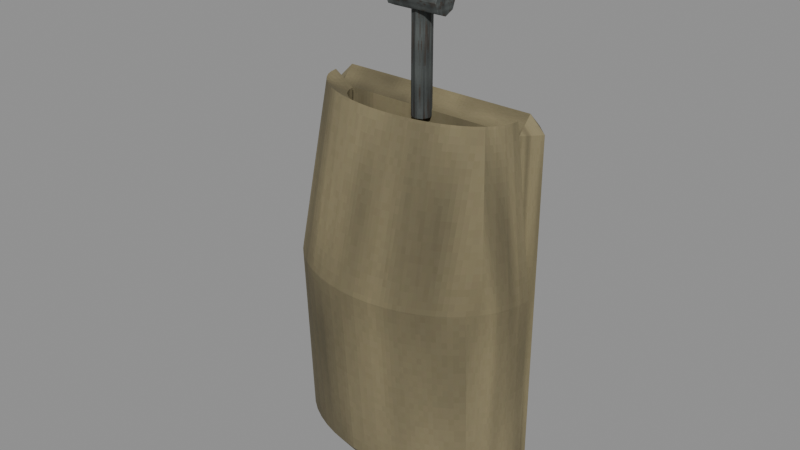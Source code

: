 # Source: level_school_urinal_worn.blend  (saved by Blender 5.0.118; exported with 4.5.12 LTS)
import bpy
from mathutils import Matrix  # noqa: F401  (used for matrix-valued properties, if any)

bpy.ops.wm.read_factory_settings(use_empty=True)
scene = bpy.context.scene
scene.name = 'Scene'

# ---- images (referenced by path relative to the original .blend; pixels are not part of the script)
import os
ASSET_DIR = os.environ.get("B2B_ASSET_DIR", "")  # directory of the original .blend (textures are referenced by path, not embedded)
HERE = os.path.dirname(os.path.abspath(__file__))  # packed textures are extracted next to this script under _unpacked/

def load_image(name, relpath, width, height, colorspace="sRGB"):
    """Load a texture the original file referenced (path relative to the .blend, or extracted next to this script)."""
    p = next((c for c in (os.path.join(HERE, relpath), os.path.join(ASSET_DIR, relpath)) if relpath and os.path.exists(c)), "")
    if p:
        img = bpy.data.images.load(p, check_existing=True)
        img.name = name
    else:  # same state as the original file: an image datablock whose file is absent (Cycles renders it pink)
        img = bpy.data.images.new(name, width, height)
        img.source = "FILE"
        img.filepath = "//" + (relpath or name)
    img.colorspace_settings.name = colorspace
    return img
img_ivory_worn_diffuse = load_image('ivory worn diffuse', '_unpacked/ivory_worn_diffuse.ce73e08e.png', 64, 64, 'sRGB')
img_steel_worn_diffuse = load_image('steel worn diffuse', '_unpacked/steel_worn_diffuse.ec25227d.png', 64, 64, 'sRGB')

# ---- materials (node trees are filled in below, after node groups)
mat_rebuild_original_ivory_worn = bpy.data.materials.new('Rebuild Original ivory worn')
mat_rebuild_original_steel_worn = bpy.data.materials.new('Rebuild Original steel worn')

# ---- material node trees
mat_rebuild_original_ivory_worn.use_nodes = True; mat_rebuild_original_ivory_worn.node_tree.nodes.clear()
_N = mat_rebuild_original_ivory_worn.node_tree.nodes; _L = mat_rebuild_original_ivory_worn.node_tree.links
n0 = _N.new('ShaderNodeBsdfPrincipled'); n0.name = 'Principled BSDF'; n0.location = (-200, 100)
n0.inputs[2].default_value = 0.98
n1 = _N.new('ShaderNodeOutputMaterial'); n1.name = 'Material Output'; n1.location = (200, 100)
n2 = _N.new('ShaderNodeTexImage'); n2.name = 'Image Texture'; n2.location = (0, 0)
n2.image = img_ivory_worn_diffuse
n2.interpolation = 'Closest'
_L.new(n0.outputs[0], n1.inputs[0])
_L.new(n2.outputs[0], n0.inputs[0])
n1.is_active_output = True
mat_rebuild_original_steel_worn.use_nodes = True; mat_rebuild_original_steel_worn.node_tree.nodes.clear()
_N = mat_rebuild_original_steel_worn.node_tree.nodes; _L = mat_rebuild_original_steel_worn.node_tree.links
n0 = _N.new('ShaderNodeBsdfPrincipled'); n0.name = 'Principled BSDF'; n0.location = (-200, 100)
n0.inputs[2].default_value = 0.98
n1 = _N.new('ShaderNodeOutputMaterial'); n1.name = 'Material Output'; n1.location = (200, 100)
n2 = _N.new('ShaderNodeTexImage'); n2.name = 'Image Texture'; n2.location = (0, 0)
n2.image = img_steel_worn_diffuse
n2.interpolation = 'Closest'
_L.new(n0.outputs[0], n1.inputs[0])
_L.new(n2.outputs[0], n0.inputs[0])
n1.is_active_output = True

# ---- meshes
me_concave_wall_urinal = bpy.data.meshes.new('Concave wall urinal')
me_concave_wall_urinal.from_pydata([(0.1, -0.03, 0.42), (0.09914, -0.03914, 0.42), (0.09659, -0.04812, 0.42), (0.09239, -0.05679, 0.42), (0.0866, -0.065, 0.42), (0.07934, -0.07261, 0.42), (0.07071, -0.0795, 0.42), (0.06088, -0.08553, 0.42), (0.05, -0.09062, 0.42), (0.03827, -0.09467, 0.42), (0.02588, -0.09761, 0.42), (0.01305, -0.0994, 0.42), (6.123e-18, -0.1, 0.42), (-0.01305, -0.0994, 0.42), (-0.02588, -0.09761, 0.42), (-0.03827, -0.09467, 0.42), (-0.05, -0.09062, 0.42), (-0.06088, -0.08553, 0.42), (-0.07071, -0.0795, 0.42), (-0.07934, -0.07261, 0.42), (-0.0866, -0.065, 0.42), (-0.09239, -0.05679, 0.42), (-0.09659, -0.04812, 0.42), (-0.09914, -0.03914, 0.42), (-0.1, -0.03, 0.42), (0.18, -0.03, 0.49), (0.1785, -0.04566, 0.49), (0.1739, -0.06106, 0.49), (0.1663, -0.07592, 0.49), (0.1559, -0.09, 0.49), (0.1428, -0.1031, 0.49), (0.1273, -0.1149, 0.49), (0.1096, -0.1252, 0.49), (0.09, -0.1339, 0.49), (0.06888, -0.1409, 0.49), (0.04659, -0.1459, 0.49), (0.02349, -0.149, 0.49), (1.102e-17, -0.15, 0.49), (-0.02349, -0.149, 0.49), (-0.04659, -0.1459, 0.49), (-0.06888, -0.1409, 0.49), (-0.09, -0.1339, 0.49), (-0.1096, -0.1252, 0.49), (-0.1273, -0.1149, 0.49), (-0.1428, -0.1031, 0.49), (-0.1559, -0.09, 0.49), (-0.1663, -0.07592, 0.49), (-0.1739, -0.06106, 0.49), (-0.1785, -0.04566, 0.49), (-0.18, -0.03, 0.49), (0.18, -0.03, 0.76), (0.1785, -0.04827, 0.76), (0.1739, -0.06623, 0.76), (0.1663, -0.08358, 0.76), (0.1559, -0.1, 0.76), (0.1428, -0.1152, 0.76), (0.1273, -0.129, 0.76), (0.1096, -0.1411, 0.76), (0.09, -0.1512, 0.76), (0.06888, -0.1593, 0.76), (0.04659, -0.1652, 0.76), (0.02349, -0.1688, 0.76), (1.102e-17, -0.17, 0.76), (-0.02349, -0.1688, 0.76), (-0.04659, -0.1652, 0.76), (-0.06888, -0.1593, 0.76), (-0.09, -0.1512, 0.76), (-0.1096, -0.1411, 0.76), (-0.1273, -0.129, 0.76), (-0.1428, -0.1152, 0.76), (-0.1559, -0.1, 0.76), (-0.1663, -0.08358, 0.76), (-0.1739, -0.06623, 0.76), (-0.1785, -0.04827, 0.76), (-0.18, -0.03, 0.76), (0.15, -0.03, 1.0), (0.1487, -0.04044, 1.0), (0.1449, -0.05071, 1.0), (0.1386, -0.06061, 1.0), (0.1299, -0.07, 1.0), (0.119, -0.0787, 1.0), (0.1061, -0.08657, 1.0), (0.09131, -0.09347, 1.0), (0.075, -0.09928, 1.0), (0.0574, -0.1039, 1.0), (0.03882, -0.1073, 1.0), (0.01958, -0.1093, 1.0), (9.185e-18, -0.11, 1.0), (-0.01958, -0.1093, 1.0), (-0.03882, -0.1073, 1.0), (-0.0574, -0.1039, 1.0), (-0.075, -0.09928, 1.0), (-0.09131, -0.09347, 1.0), (-0.1061, -0.08657, 1.0), (-0.119, -0.0787, 1.0), (-0.1299, -0.07, 1.0), (-0.1386, -0.06061, 1.0), (-0.1449, -0.05071, 1.0), (-0.1487, -0.04044, 1.0), (-0.15, -0.03, 1.0), (0.12, -0.03, 0.98), (0.119, -0.03718, 0.98), (0.1159, -0.04424, 0.98), (0.1109, -0.05105, 0.98), (0.1039, -0.0575, 0.98), (0.0952, -0.06348, 0.98), (0.08485, -0.06889, 0.98), (0.07305, -0.07363, 0.98), (0.06, -0.07763, 0.98), (0.04592, -0.08081, 0.98), (0.03106, -0.08313, 0.98), (0.01566, -0.08453, 0.98), (7.348e-18, -0.085, 0.98), (-0.01566, -0.08453, 0.98), (-0.03106, -0.08313, 0.98), (-0.04592, -0.08081, 0.98), (-0.06, -0.07763, 0.98), (-0.07305, -0.07363, 0.98), (-0.08485, -0.06889, 0.98), (-0.0952, -0.06348, 0.98), (-0.1039, -0.0575, 0.98), (-0.1109, -0.05105, 0.98), (-0.1159, -0.04424, 0.98), (-0.119, -0.03718, 0.98), (-0.12, -0.03, 0.98), (0.13, -0.03, 0.73), (0.1289, -0.04175, 0.73), (0.1256, -0.05329, 0.73), (0.1201, -0.06444, 0.73), (0.1126, -0.075, 0.73), (0.1031, -0.08479, 0.73), (0.09192, -0.09364, 0.73), (0.07914, -0.1014, 0.73), (0.065, -0.1079, 0.73), (0.04975, -0.1131, 0.73), (0.03365, -0.1169, 0.73), (0.01697, -0.1192, 0.73), (7.96e-18, -0.12, 0.73), (-0.01697, -0.1192, 0.73), (-0.03365, -0.1169, 0.73), (-0.04975, -0.1131, 0.73), (-0.065, -0.1079, 0.73), (-0.07914, -0.1014, 0.73), (-0.09192, -0.09364, 0.73), (-0.1031, -0.08479, 0.73), (-0.1126, -0.075, 0.73), (-0.1201, -0.06444, 0.73), (-0.1256, -0.05329, 0.73), (-0.1289, -0.04175, 0.73), (-0.13, -0.03, 0.73), (0.1, -0.03, 0.52), (0.09914, -0.03848, 0.52), (0.09659, -0.04682, 0.52), (0.09239, -0.05487, 0.52), (0.0866, -0.0625, 0.52), (0.07934, -0.06957, 0.52), (0.07071, -0.07596, 0.52), (0.06088, -0.08157, 0.52), (0.05, -0.08629, 0.52), (0.03827, -0.09005, 0.52), (0.02588, -0.09279, 0.52), (0.01305, -0.09444, 0.52), (6.123e-18, -0.095, 0.52), (-0.01305, -0.09444, 0.52), (-0.02588, -0.09279, 0.52), (-0.03827, -0.09005, 0.52), (-0.05, -0.08629, 0.52), (-0.06088, -0.08157, 0.52), (-0.07071, -0.07596, 0.52), (-0.07934, -0.06957, 0.52), (-0.0866, -0.0625, 0.52), (-0.09239, -0.05487, 0.52), (-0.09659, -0.04682, 0.52), (-0.09914, -0.03848, 0.52), (-0.1, -0.03, 0.52), (-0.1475, -1.863e-09, 0.46), (-0.1475, -0.0225, 0.4825), (-0.17, -1.863e-09, 0.4825), (-0.1475, -0.0225, 0.9775), (-0.1475, -1.863e-09, 1.0), (-0.17, -1.863e-09, 0.9775), (-0.1475, 1.863e-09, 0.46), (-0.17, 1.863e-09, 0.4825), (-0.1475, 0.0225, 0.4825), (-0.1475, 1.863e-09, 1.0), (-0.1475, 0.0225, 0.9775), (-0.17, 1.863e-09, 0.9775), (0.1475, -1.863e-09, 0.46), (0.17, -1.863e-09, 0.4825), (0.1475, -0.0225, 0.4825), (0.1475, -1.863e-09, 1.0), (0.1475, -0.0225, 0.9775), (0.17, -1.863e-09, 0.9775), (0.1475, 1.863e-09, 0.46), (0.1475, 0.0225, 0.4825), (0.17, 1.863e-09, 0.4825), (0.1475, 1.863e-09, 1.0), (0.17, 1.863e-09, 0.9775), (0.1475, 0.0225, 0.9775), (0.0, -0.016, 0.97), (-0.009899, -0.0201, 0.97), (-0.014, -0.03, 0.97), (-0.009899, -0.0399, 0.97), (-1.715e-18, -0.044, 0.97), (0.009899, -0.0399, 0.97), (0.014, -0.03, 0.97), (0.009899, -0.0201, 0.97), (0.0, -0.016, 1.22), (-0.009899, -0.0201, 1.22), (-0.014, -0.03, 1.22), (-0.009899, -0.0399, 1.22), (-1.715e-18, -0.044, 1.22), (0.009899, -0.0399, 1.22), (0.014, -0.03, 1.22), (0.009899, -0.0201, 1.22), (0.014, -0.03, 1.22), (0.009899, -0.03, 1.21), (8.573e-19, -0.03, 1.206), (-0.009899, -0.03, 1.21), (-0.014, -0.03, 1.22), (-0.009899, -0.03, 1.23), (-2.572e-18, -0.03, 1.234), (0.009899, -0.03, 1.23), (0.014, 0.0, 1.22), (0.009899, 0.0, 1.21), (8.573e-19, 0.0, 1.206), (-0.009899, 0.0, 1.21), (-0.014, 0.0, 1.22), (-0.009899, 0.0, 1.23), (-2.572e-18, 0.0, 1.234), (0.009899, 0.0, 1.23), (-0.04, -0.055, 1.13), (-0.04, -0.04914, 1.116), (-0.04, -0.035, 1.11), (-0.04, -0.02086, 1.116), (-0.04, -0.015, 1.13), (-0.04, -0.02086, 1.144), (-0.04, -0.035, 1.15), (-0.04, -0.04914, 1.144), (0.04, -0.055, 1.13), (0.04, -0.04914, 1.116), (0.04, -0.035, 1.11), (0.04, -0.02086, 1.116), (0.04, -0.015, 1.13), (0.04, -0.02086, 1.144), (0.04, -0.035, 1.15), (0.04, -0.04914, 1.144)], [], [(0, 1, 26, 25), (1, 2, 27, 26), (2, 3, 28, 27), (3, 4, 29, 28), (4, 5, 30, 29), (5, 6, 31, 30), (6, 7, 32, 31), (7, 8, 33, 32), (8, 9, 34, 33), (9, 10, 35, 34), (10, 11, 36, 35), (11, 12, 37, 36), (12, 13, 38, 37), (13, 14, 39, 38), (14, 15, 40, 39), (15, 16, 41, 40), (16, 17, 42, 41), (17, 18, 43, 42), (18, 19, 44, 43), (19, 20, 45, 44), (20, 21, 46, 45), (21, 22, 47, 46), (22, 23, 48, 47), (23, 24, 49, 48), (25, 26, 51, 50), (26, 27, 52, 51), (27, 28, 53, 52), (28, 29, 54, 53), (29, 30, 55, 54), (30, 31, 56, 55), (31, 32, 57, 56), (32, 33, 58, 57), (33, 34, 59, 58), (34, 35, 60, 59), (35, 36, 61, 60), (36, 37, 62, 61), (37, 38, 63, 62), (38, 39, 64, 63), (39, 40, 65, 64), (40, 41, 66, 65), (41, 42, 67, 66), (42, 43, 68, 67), (43, 44, 69, 68), (44, 45, 70, 69), (45, 46, 71, 70), (46, 47, 72, 71), (47, 48, 73, 72), (48, 49, 74, 73), (50, 51, 76, 75), (51, 52, 77, 76), (52, 53, 78, 77), (53, 54, 79, 78), (54, 55, 80, 79), (55, 56, 81, 80), (56, 57, 82, 81), (57, 58, 83, 82), (58, 59, 84, 83), (59, 60, 85, 84), (60, 61, 86, 85), (61, 62, 87, 86), (62, 63, 88, 87), (63, 64, 89, 88), (64, 65, 90, 89), (65, 66, 91, 90), (66, 67, 92, 91), (67, 68, 93, 92), (68, 69, 94, 93), (69, 70, 95, 94), (70, 71, 96, 95), (71, 72, 97, 96), (72, 73, 98, 97), (73, 74, 99, 98), (75, 76, 101, 100), (76, 77, 102, 101), (77, 78, 103, 102), (78, 79, 104, 103), (79, 80, 105, 104), (80, 81, 106, 105), (81, 82, 107, 106), (82, 83, 108, 107), (83, 84, 109, 108), (84, 85, 110, 109), (85, 86, 111, 110), (86, 87, 112, 111), (87, 88, 113, 112), (88, 89, 114, 113), (89, 90, 115, 114), (90, 91, 116, 115), (91, 92, 117, 116), (92, 93, 118, 117), (93, 94, 119, 118), (94, 95, 120, 119), (95, 96, 121, 120), (96, 97, 122, 121), (97, 98, 123, 122), (98, 99, 124, 123), (100, 101, 126, 125), (101, 102, 127, 126), (102, 103, 128, 127), (103, 104, 129, 128), (104, 105, 130, 129), (105, 106, 131, 130), (106, 107, 132, 131), (107, 108, 133, 132), (108, 109, 134, 133), (109, 110, 135, 134), (110, 111, 136, 135), (111, 112, 137, 136), (112, 113, 138, 137), (113, 114, 139, 138), (114, 115, 140, 139), (115, 116, 141, 140), (116, 117, 142, 141), (117, 118, 143, 142), (118, 119, 144, 143), (119, 120, 145, 144), (120, 121, 146, 145), (121, 122, 147, 146), (122, 123, 148, 147), (123, 124, 149, 148), (125, 126, 151, 150), (126, 127, 152, 151), (127, 128, 153, 152), (128, 129, 154, 153), (129, 130, 155, 154), (130, 131, 156, 155), (131, 132, 157, 156), (132, 133, 158, 157), (133, 134, 159, 158), (134, 135, 160, 159), (135, 136, 161, 160), (136, 137, 162, 161), (137, 138, 163, 162), (138, 139, 164, 163), (139, 140, 165, 164), (140, 141, 166, 165), (141, 142, 167, 166), (142, 143, 168, 167), (143, 144, 169, 168), (144, 145, 170, 169), (145, 146, 171, 170), (146, 147, 172, 171), (147, 148, 173, 172), (148, 149, 174, 173), (175, 176, 177), (178, 179, 180), (181, 182, 183), (184, 185, 186), (187, 188, 189), (190, 191, 192), (193, 194, 195), (196, 197, 198), (181, 175, 177, 182), (176, 178, 180, 177), (179, 184, 186, 180), (185, 183, 182, 186), (193, 181, 183, 194), (184, 196, 198, 185), (197, 195, 194, 198), (187, 193, 195, 188), (196, 190, 192, 197), (191, 189, 188, 192), (175, 187, 189, 176), (190, 179, 178, 191), (181, 193, 187, 175), (177, 180, 186, 182), (189, 191, 178, 176), (196, 184, 179, 190), (183, 185, 198, 194), (195, 197, 192, 188), (206, 205, 204, 203, 202, 201, 200, 199), (207, 208, 209, 210, 211, 212, 213, 214), (199, 200, 208, 207), (200, 201, 209, 208), (201, 202, 210, 209), (202, 203, 211, 210), (203, 204, 212, 211), (204, 205, 213, 212), (205, 206, 214, 213), (206, 199, 207, 214), (222, 221, 220, 219, 218, 217, 216, 215), (223, 224, 225, 226, 227, 228, 229, 230), (215, 216, 224, 223), (216, 217, 225, 224), (217, 218, 226, 225), (218, 219, 227, 226), (219, 220, 228, 227), (220, 221, 229, 228), (221, 222, 230, 229), (222, 215, 223, 230), (238, 237, 236, 235, 234, 233, 232, 231), (239, 240, 241, 242, 243, 244, 245, 246), (231, 232, 240, 239), (232, 233, 241, 240), (233, 234, 242, 241), (234, 235, 243, 242), (235, 236, 244, 243), (236, 237, 245, 244), (237, 238, 246, 245), (238, 231, 239, 246)])
me_concave_wall_urinal.polygons.foreach_set('material_index', [0, 0, 0, 0, 0, 0, 0, 0, 0, 0, 0, 0, 0, 0, 0, 0, 0, 0, 0, 0, 0, 0, 0, 0, 0, 0, 0, 0, 0, 0, 0, 0, 0, 0, 0, 0, 0, 0, 0, 0, 0, 0, 0, 0, 0, 0, 0, 0, 0, 0, 0, 0, 0, 0, 0, 0, 0, 0, 0, 0, 0, 0, 0, 0, 0, 0, 0, 0, 0, 0, 0, 0, 0, 0, 0, 0, 0, 0, 0, 0, 0, 0, 0, 0, 0, 0, 0, 0, 0, 0, 0, 0, 0, 0, 0, 0, 0, 0, 0, 0, 0, 0, 0, 0, 0, 0, 0, 0, 0, 0, 0, 0, 0, 0, 0, 0, 0, 0, 0, 0, 0, 0, 0, 0, 0, 0, 0, 0, 0, 0, 0, 0, 0, 0, 0, 0, 0, 0, 0, 0, 0, 0, 0, 0, 0, 0, 0, 0, 0, 0, 0, 0, 0, 0, 0, 0, 0, 0, 0, 0, 0, 0, 0, 0, 0, 0, 0, 0, 0, 0, 1, 1, 1, 1, 1, 1, 1, 1, 1, 1, 1, 1, 1, 1, 1, 1, 1, 1, 1, 1, 1, 1, 1, 1, 1, 1, 1, 1, 1, 1])
_uv = me_concave_wall_urinal.uv_layers.new(name='UVMap')
_uv.uv.foreach_set('vector', [0.7639, 0.975, 0.7616, 0.913, 0.9709, 0.8687, 0.975, 0.975, 0.7616, 0.913, 0.7549, 0.8521, 0.9588, 0.7642, 0.9709, 0.8687, 0.7549, 0.8521, 0.7438, 0.7932, 0.9388, 0.6634, 0.9588, 0.7642, 0.7438, 0.7932, 0.7285, 0.7375, 0.9114, 0.5679, 0.9388, 0.6634, 0.7285, 0.7375, 0.7094, 0.6858, 0.8768, 0.4793, 0.9114, 0.5679, 0.7094, 0.6858, 0.6866, 0.6391, 0.8359, 0.3992, 0.8768, 0.4793, 0.6866, 0.025, 0.6606, 0.025, 0.7892, 0.1397, 0.8359, 0.1397, 0.6606, 0.025, 0.6319, 0.025, 0.7375, 0.1397, 0.7892, 0.1397, 0.6319, 0.025, 0.601, 0.025, 0.6818, 0.1397, 0.7375, 0.1397, 0.601, 0.025, 0.5683, 0.025, 0.6229, 0.1397, 0.6818, 0.1397, 0.5683, 0.025, 0.5344, 0.025, 0.562, 0.1397, 0.6229, 0.1397, 0.5344, 0.025, 0.5, 0.025, 0.5, 0.1397, 0.562, 0.1397, 0.5, 0.025, 0.4656, 0.025, 0.438, 0.1397, 0.5, 0.1397, 0.4656, 0.025, 0.4317, 0.025, 0.3771, 0.1397, 0.438, 0.1397, 0.4317, 0.025, 0.399, 0.025, 0.3182, 0.1397, 0.3771, 0.1397, 0.399, 0.025, 0.3681, 0.025, 0.2625, 0.1397, 0.3182, 0.1397, 0.3681, 0.025, 0.3394, 0.025, 0.2108, 0.1397, 0.2625, 0.1397, 0.3394, 0.025, 0.3134, 0.025, 0.1641, 0.1397, 0.2108, 0.1397, 0.3134, 0.6391, 0.2906, 0.6858, 0.1232, 0.4793, 0.1641, 0.3992, 0.2906, 0.6858, 0.2715, 0.7375, 0.08864, 0.5679, 0.1232, 0.4793, 0.2715, 0.7375, 0.2562, 0.7932, 0.06116, 0.6634, 0.08864, 0.5679, 0.2562, 0.7932, 0.2451, 0.8521, 0.04119, 0.7642, 0.06116, 0.6634, 0.2451, 0.8521, 0.2384, 0.913, 0.02906, 0.8687, 0.04119, 0.7642, 0.2384, 0.913, 0.2361, 0.975, 0.025, 0.975, 0.02906, 0.8687, 0.975, 0.1397, 0.8687, 0.1397, 0.851, 0.5819, 0.975, 0.5819, 0.8687, 0.1397, 0.7642, 0.1397, 0.7291, 0.5819, 0.851, 0.5819, 0.7642, 0.1397, 0.6634, 0.1397, 0.6115, 0.5819, 0.7291, 0.5819, 0.6634, 0.1397, 0.5679, 0.1397, 0.5, 0.5819, 0.6115, 0.5819, 0.5679, 0.1397, 0.4793, 0.1397, 0.3967, 0.5819, 0.5, 0.5819, 0.8768, 0.1397, 0.8359, 0.1397, 0.8359, 0.5819, 0.8768, 0.5819, 0.8359, 0.1397, 0.7892, 0.1397, 0.7892, 0.5819, 0.8359, 0.5819, 0.7892, 0.1397, 0.7375, 0.1397, 0.7375, 0.5819, 0.7892, 0.5819, 0.7375, 0.1397, 0.6818, 0.1397, 0.6818, 0.5819, 0.7375, 0.5819, 0.6818, 0.1397, 0.6229, 0.1397, 0.6229, 0.5819, 0.6818, 0.5819, 0.6229, 0.1397, 0.562, 0.1397, 0.562, 0.5819, 0.6229, 0.5819, 0.562, 0.1397, 0.5, 0.1397, 0.5, 0.5819, 0.562, 0.5819, 0.5, 0.1397, 0.438, 0.1397, 0.438, 0.5819, 0.5, 0.5819, 0.438, 0.1397, 0.3771, 0.1397, 0.3771, 0.5819, 0.438, 0.5819, 0.3771, 0.1397, 0.3182, 0.1397, 0.3182, 0.5819, 0.3771, 0.5819, 0.3182, 0.1397, 0.2625, 0.1397, 0.2625, 0.5819, 0.3182, 0.5819, 0.2625, 0.1397, 0.2108, 0.1397, 0.2108, 0.5819, 0.2625, 0.5819, 0.2108, 0.1397, 0.1641, 0.1397, 0.1641, 0.5819, 0.2108, 0.5819, 0.1641, 0.1397, 0.1232, 0.1397, 0.1232, 0.5819, 0.1641, 0.5819, 0.4793, 0.1397, 0.5679, 0.1397, 0.5, 0.5819, 0.3967, 0.5819, 0.5679, 0.1397, 0.6634, 0.1397, 0.6115, 0.5819, 0.5, 0.5819, 0.6634, 0.1397, 0.7642, 0.1397, 0.7291, 0.5819, 0.6115, 0.5819, 0.7642, 0.1397, 0.8687, 0.1397, 0.851, 0.5819, 0.7291, 0.5819, 0.8687, 0.1397, 0.975, 0.1397, 0.975, 0.5819, 0.851, 0.5819, 0.975, 0.5819, 0.851, 0.5819, 0.9041, 0.975, 0.975, 0.975, 0.851, 0.5819, 0.7291, 0.5819, 0.8345, 0.975, 0.9041, 0.975, 0.7291, 0.5819, 0.6115, 0.5819, 0.7673, 0.975, 0.8345, 0.975, 0.6115, 0.5819, 0.5, 0.5819, 0.7036, 0.975, 0.7673, 0.975, 0.9114, 0.5819, 0.8768, 0.5819, 0.814, 0.975, 0.8428, 0.975, 0.8768, 0.5819, 0.8359, 0.5819, 0.7799, 0.975, 0.814, 0.975, 0.8359, 0.5819, 0.7892, 0.5819, 0.741, 0.975, 0.7799, 0.975, 0.7892, 0.5819, 0.7375, 0.5819, 0.6979, 0.975, 0.741, 0.975, 0.7375, 0.5819, 0.6818, 0.5819, 0.6515, 0.975, 0.6979, 0.975, 0.6818, 0.5819, 0.6229, 0.5819, 0.6024, 0.975, 0.6515, 0.975, 0.6229, 0.5819, 0.562, 0.5819, 0.5517, 0.975, 0.6024, 0.975, 0.562, 0.5819, 0.5, 0.5819, 0.5, 0.975, 0.5517, 0.975, 0.5, 0.5819, 0.438, 0.5819, 0.4483, 0.975, 0.5, 0.975, 0.438, 0.5819, 0.3771, 0.5819, 0.3976, 0.975, 0.4483, 0.975, 0.3771, 0.5819, 0.3182, 0.5819, 0.3485, 0.975, 0.3976, 0.975, 0.3182, 0.5819, 0.2625, 0.5819, 0.3021, 0.975, 0.3485, 0.975, 0.2625, 0.5819, 0.2108, 0.5819, 0.259, 0.975, 0.3021, 0.975, 0.2108, 0.5819, 0.1641, 0.5819, 0.2201, 0.975, 0.259, 0.975, 0.1641, 0.5819, 0.1232, 0.5819, 0.186, 0.975, 0.2201, 0.975, 0.1232, 0.5819, 0.08864, 0.5819, 0.1572, 0.975, 0.186, 0.975, 0.5, 0.5819, 0.6115, 0.5819, 0.7673, 0.975, 0.7036, 0.975, 0.6115, 0.5819, 0.7291, 0.5819, 0.8345, 0.975, 0.7673, 0.975, 0.7291, 0.5819, 0.851, 0.5819, 0.9041, 0.975, 0.8345, 0.975, 0.851, 0.5819, 0.975, 0.5819, 0.975, 0.975, 0.9041, 0.975, 0.8958, 0.975, 0.8924, 0.9041, 0.814, 0.9263, 0.8167, 0.975, 0.8924, 0.9041, 0.8823, 0.8345, 0.8059, 0.8784, 0.814, 0.9263, 0.8823, 0.8345, 0.8657, 0.7673, 0.7926, 0.8322, 0.8059, 0.8784, 0.8657, 0.7673, 0.8428, 0.7036, 0.7742, 0.7884, 0.7926, 0.8322, 0.8428, 0.7036, 0.814, 0.6445, 0.7512, 0.7478, 0.7742, 0.7884, 0.814, 0.6445, 0.7799, 0.5911, 0.7239, 0.7111, 0.7512, 0.7478, 0.7799, 0.5911, 0.741, 0.5443, 0.6928, 0.6789, 0.7239, 0.7111, 0.741, 0.5443, 0.6979, 0.5049, 0.6583, 0.6518, 0.6928, 0.6789, 0.6979, 0.5049, 0.6515, 0.4735, 0.6212, 0.6302, 0.6583, 0.6518, 0.6515, 0.4735, 0.6024, 0.4506, 0.582, 0.6145, 0.6212, 0.6302, 0.6024, 0.4506, 0.5517, 0.4368, 0.5413, 0.605, 0.582, 0.6145, 0.5517, 0.4368, 0.5, 0.4321, 0.5, 0.6018, 0.5413, 0.605, 0.5, 0.4321, 0.4483, 0.4368, 0.4587, 0.605, 0.5, 0.6018, 0.4483, 0.4368, 0.3976, 0.4506, 0.418, 0.6145, 0.4587, 0.605, 0.3976, 0.4506, 0.3485, 0.4735, 0.3788, 0.6302, 0.418, 0.6145, 0.3485, 0.4735, 0.3021, 0.5049, 0.3417, 0.6518, 0.3788, 0.6302, 0.3021, 0.5049, 0.259, 0.5443, 0.3072, 0.6789, 0.3417, 0.6518, 0.259, 0.5443, 0.2201, 0.5911, 0.2761, 0.7111, 0.3072, 0.6789, 0.2201, 0.5911, 0.186, 0.6445, 0.2488, 0.7478, 0.2761, 0.7111, 0.186, 0.6445, 0.1572, 0.7036, 0.2258, 0.7884, 0.2488, 0.7478, 0.1572, 0.7036, 0.1343, 0.7673, 0.2074, 0.8322, 0.2258, 0.7884, 0.1343, 0.7673, 0.1177, 0.8345, 0.1941, 0.8784, 0.2074, 0.8322, 0.1177, 0.8345, 0.1076, 0.9041, 0.186, 0.9263, 0.1941, 0.8784, 0.1076, 0.9041, 0.1042, 0.975, 0.1833, 0.975, 0.186, 0.9263, 0.975, 0.9422, 0.9263, 0.9422, 0.8953, 0.5328, 0.975, 0.5328, 0.9263, 0.9422, 0.8784, 0.9422, 0.8169, 0.5328, 0.8953, 0.5328, 0.8784, 0.9422, 0.8322, 0.9422, 0.7413, 0.5328, 0.8169, 0.5328, 0.8322, 0.9422, 0.7884, 0.9422, 0.6696, 0.5328, 0.7413, 0.5328, 0.7742, 0.9422, 0.7512, 0.9422, 0.7722, 0.5328, 0.7971, 0.5328, 0.7512, 0.9422, 0.7239, 0.9422, 0.7426, 0.5328, 0.7722, 0.5328, 0.7239, 0.9422, 0.6928, 0.9422, 0.7088, 0.5328, 0.7426, 0.5328, 0.6928, 0.9422, 0.6583, 0.9422, 0.6715, 0.5328, 0.7088, 0.5328, 0.6583, 0.9422, 0.6212, 0.9422, 0.6313, 0.5328, 0.6715, 0.5328, 0.6212, 0.9422, 0.582, 0.9422, 0.5888, 0.5328, 0.6313, 0.5328, 0.582, 0.9422, 0.5413, 0.9422, 0.5448, 0.5328, 0.5888, 0.5328, 0.5413, 0.9422, 0.5, 0.9422, 0.5, 0.5328, 0.5448, 0.5328, 0.5, 0.9422, 0.4587, 0.9422, 0.4552, 0.5328, 0.5, 0.5328, 0.4587, 0.9422, 0.418, 0.9422, 0.4112, 0.5328, 0.4552, 0.5328, 0.418, 0.9422, 0.3788, 0.9422, 0.3687, 0.5328, 0.4112, 0.5328, 0.3788, 0.9422, 0.3417, 0.9422, 0.3285, 0.5328, 0.3687, 0.5328, 0.3417, 0.9422, 0.3072, 0.9422, 0.2912, 0.5328, 0.3285, 0.5328, 0.3072, 0.9422, 0.2761, 0.9422, 0.2574, 0.5328, 0.2912, 0.5328, 0.2761, 0.9422, 0.2488, 0.9422, 0.2278, 0.5328, 0.2574, 0.5328, 0.2488, 0.9422, 0.2258, 0.9422, 0.2029, 0.5328, 0.2278, 0.5328, 0.7884, 0.9422, 0.8322, 0.9422, 0.7413, 0.5328, 0.6696, 0.5328, 0.8322, 0.9422, 0.8784, 0.9422, 0.8169, 0.5328, 0.7413, 0.5328, 0.8784, 0.9422, 0.9263, 0.9422, 0.8953, 0.5328, 0.8169, 0.5328, 0.9263, 0.9422, 0.975, 0.9422, 0.975, 0.5328, 0.8953, 0.5328, 0.975, 0.5328, 0.8953, 0.5328, 0.9174, 0.1888, 0.975, 0.1888, 0.8953, 0.5328, 0.8169, 0.5328, 0.8608, 0.1888, 0.9174, 0.1888, 0.8169, 0.5328, 0.7413, 0.5328, 0.8062, 0.1888, 0.8608, 0.1888, 0.7413, 0.5328, 0.6696, 0.5328, 0.7545, 0.1888, 0.8062, 0.1888, 0.6696, 0.5328, 0.6032, 0.5328, 0.7065, 0.1888, 0.7545, 0.1888, 0.7722, 0.5328, 0.7426, 0.5328, 0.6866, 0.1888, 0.7094, 0.1888, 0.7426, 0.5328, 0.7088, 0.5328, 0.6606, 0.1888, 0.6866, 0.1888, 0.7088, 0.5328, 0.6715, 0.5328, 0.6319, 0.1888, 0.6606, 0.1888, 0.6715, 0.5328, 0.6313, 0.5328, 0.601, 0.1888, 0.6319, 0.1888, 0.6313, 0.5328, 0.5888, 0.5328, 0.5683, 0.1888, 0.601, 0.1888, 0.5888, 0.5328, 0.5448, 0.5328, 0.5344, 0.1888, 0.5683, 0.1888, 0.5448, 0.5328, 0.5, 0.5328, 0.5, 0.1888, 0.5344, 0.1888, 0.5, 0.5328, 0.4552, 0.5328, 0.4656, 0.1888, 0.5, 0.1888, 0.4552, 0.5328, 0.4112, 0.5328, 0.4317, 0.1888, 0.4656, 0.1888, 0.4112, 0.5328, 0.3687, 0.5328, 0.399, 0.1888, 0.4317, 0.1888, 0.3687, 0.5328, 0.3285, 0.5328, 0.3681, 0.1888, 0.399, 0.1888, 0.3285, 0.5328, 0.2912, 0.5328, 0.3394, 0.1888, 0.3681, 0.1888, 0.2912, 0.5328, 0.2574, 0.5328, 0.3134, 0.1888, 0.3394, 0.1888, 0.2574, 0.5328, 0.2278, 0.5328, 0.2906, 0.1888, 0.3134, 0.1888, 0.6032, 0.5328, 0.6696, 0.5328, 0.7545, 0.1888, 0.7065, 0.1888, 0.6696, 0.5328, 0.7413, 0.5328, 0.8062, 0.1888, 0.7545, 0.1888, 0.7413, 0.5328, 0.8169, 0.5328, 0.8608, 0.1888, 0.8062, 0.1888, 0.8169, 0.5328, 0.8953, 0.5328, 0.9174, 0.1888, 0.8608, 0.1888, 0.8953, 0.5328, 0.975, 0.5328, 0.975, 0.1888, 0.9174, 0.1888, 0.5, 0.025, 0.025, 0.06458, 0.5, 0.06458, 0.025, 0.9354, 0.5, 0.975, 0.5, 0.9354, 0.5, 0.025, 0.5, 0.06458, 0.975, 0.06458, 0.5, 0.975, 0.975, 0.9354, 0.5, 0.9354, 0.5, 0.025, 0.5, 0.06458, 0.025, 0.06458, 0.5, 0.975, 0.025, 0.9354, 0.5, 0.9354, 0.5, 0.025, 0.975, 0.06458, 0.5, 0.06458, 0.5, 0.975, 0.5, 0.9354, 0.975, 0.9354, 0.5, 0.025, 0.5, 0.025, 0.5, 0.06458, 0.5, 0.06458, 0.025, 0.06458, 0.025, 0.9354, 0.5, 0.9354, 0.5, 0.06458, 0.5, 0.975, 0.5, 0.975, 0.5, 0.9354, 0.5, 0.9354, 0.975, 0.9354, 0.975, 0.06458, 0.5, 0.06458, 0.5, 0.9354, 0.9121, 0.5, 0.08787, 0.5, 0.08787, 0.975, 0.9121, 0.975, 0.08787, 0.5, 0.9121, 0.5, 0.9121, 0.975, 0.08787, 0.975, 0.5, 0.9354, 0.5, 0.06458, 0.975, 0.06458, 0.975, 0.9354, 0.5, 0.025, 0.5, 0.025, 0.5, 0.06458, 0.5, 0.06458, 0.5, 0.975, 0.5, 0.975, 0.5, 0.9354, 0.5, 0.9354, 0.025, 0.9354, 0.025, 0.06458, 0.5, 0.06458, 0.5, 0.9354, 0.08787, 0.5, 0.9121, 0.5, 0.9121, 0.025, 0.08787, 0.025, 0.9121, 0.5, 0.08787, 0.5, 0.08787, 0.025, 0.9121, 0.025, 0.08787, 0.5, 0.9121, 0.5, 0.9121, 0.5, 0.08787, 0.5, 0.5, 0.06458, 0.5, 0.9354, 0.5, 0.9354, 0.5, 0.06458, 0.9121, 0.06458, 0.9121, 0.9354, 0.08787, 0.9354, 0.08787, 0.06458, 0.9121, 0.5, 0.08787, 0.5, 0.08787, 0.5, 0.9121, 0.5, 0.08787, 0.06458, 0.08787, 0.9354, 0.9121, 0.9354, 0.9121, 0.06458, 0.5, 0.06458, 0.5, 0.9354, 0.5, 0.9354, 0.5, 0.06458, 0.8359, 0.8359, 0.975, 0.5, 0.8359, 0.1641, 0.5, 0.025, 0.1641, 0.1641, 0.025, 0.5, 0.1641, 0.8359, 0.5, 0.975, 0.5, 0.975, 0.1641, 0.8359, 0.025, 0.5, 0.1641, 0.1641, 0.5, 0.025, 0.8359, 0.1641, 0.975, 0.5, 0.8359, 0.8359, 0.5, 0.025, 0.1641, 0.025, 0.1641, 0.975, 0.5, 0.975, 0.8359, 0.025, 0.5, 0.025, 0.5, 0.975, 0.8359, 0.975, 0.5, 0.025, 0.1641, 0.025, 0.1641, 0.975, 0.5, 0.975, 0.1641, 0.025, 0.5, 0.025, 0.5, 0.975, 0.1641, 0.975, 0.5, 0.025, 0.8359, 0.025, 0.8359, 0.975, 0.5, 0.975, 0.1641, 0.025, 0.5, 0.025, 0.5, 0.975, 0.1641, 0.975, 0.5, 0.025, 0.8359, 0.025, 0.8359, 0.975, 0.5, 0.975, 0.8359, 0.025, 0.5, 0.025, 0.5, 0.975, 0.8359, 0.975, 0.8359, 0.8359, 0.5, 0.975, 0.1641, 0.8359, 0.025, 0.5, 0.1641, 0.1641, 0.5, 0.025, 0.8359, 0.1641, 0.975, 0.5, 0.975, 0.5, 0.8359, 0.1641, 0.5, 0.025, 0.1641, 0.1641, 0.025, 0.5, 0.1641, 0.8359, 0.5, 0.975, 0.8359, 0.8359, 0.025, 0.5, 0.025, 0.1641, 0.975, 0.1641, 0.975, 0.5, 0.8359, 0.025, 0.5, 0.025, 0.5, 0.975, 0.8359, 0.975, 0.5, 0.025, 0.1641, 0.025, 0.1641, 0.975, 0.5, 0.975, 0.025, 0.1641, 0.025, 0.5, 0.975, 0.5, 0.975, 0.1641, 0.025, 0.5, 0.025, 0.8359, 0.975, 0.8359, 0.975, 0.5, 0.1641, 0.025, 0.5, 0.025, 0.5, 0.975, 0.1641, 0.975, 0.5, 0.025, 0.8359, 0.025, 0.8359, 0.975, 0.5, 0.975, 0.025, 0.8359, 0.025, 0.5, 0.975, 0.5, 0.975, 0.8359, 0.1641, 0.8359, 0.5, 0.975, 0.8359, 0.8359, 0.975, 0.5, 0.8359, 0.1641, 0.5, 0.025, 0.1641, 0.1641, 0.025, 0.5, 0.025, 0.5, 0.1641, 0.1641, 0.5, 0.025, 0.8359, 0.1641, 0.975, 0.5, 0.8359, 0.8359, 0.5, 0.975, 0.1641, 0.8359, 0.025, 0.5, 0.025, 0.1641, 0.975, 0.1641, 0.975, 0.5, 0.025, 0.1641, 0.025, 0.5, 0.975, 0.5, 0.975, 0.1641, 0.025, 0.5, 0.025, 0.8359, 0.975, 0.8359, 0.975, 0.5, 0.025, 0.1641, 0.025, 0.5, 0.975, 0.5, 0.975, 0.1641, 0.025, 0.5, 0.025, 0.8359, 0.975, 0.8359, 0.975, 0.5, 0.025, 0.8359, 0.025, 0.5, 0.975, 0.5, 0.975, 0.8359, 0.025, 0.5, 0.025, 0.1641, 0.975, 0.1641, 0.975, 0.5, 0.025, 0.8359, 0.025, 0.5, 0.975, 0.5, 0.975, 0.8359])
me_concave_wall_urinal.materials.append(mat_rebuild_original_ivory_worn)
me_concave_wall_urinal.materials.append(mat_rebuild_original_steel_worn)
me_concave_wall_urinal.update()

# ---- objects
ob_level_school_urinal_worn = bpy.data.objects.new('level_school_urinal_worn', me_concave_wall_urinal)

# ---- transforms, parenting, visibility, modifiers, constraints
ob_level_school_urinal_worn.location = (0.0, 0.0, 0.0)
_vg = ob_level_school_urinal_worn.vertex_groups.new(name='Concave wall urinal')
_vg = ob_level_school_urinal_worn.vertex_groups.new(name='Porcelain wall back')
_vg = ob_level_school_urinal_worn.vertex_groups.new(name='Chrome flush pipe 0')
_vg = ob_level_school_urinal_worn.vertex_groups.new(name='Chrome flush pipe 1')
_vg = ob_level_school_urinal_worn.vertex_groups.new(name='Flush valve')

# ---- collection membership
scene.collection.objects.link(ob_level_school_urinal_worn)

# ---- scene / render settings (as saved in the file)
scene.frame_start = 1; scene.frame_end = 250; scene.frame_set(1)
scene.render.engine = 'BLENDER_EEVEE_NEXT'
scene.render.bake_bias = 0.0
scene.render.bake_samples = 0
scene.cycles.sampling_pattern = 'TABULATED_SOBOL'
scene.eevee.use_volume_custom_range = False
bpy.context.view_layer.update()

# ---- added for rendering (the .blend has no active camera and no usable light): camera, sun + grey world if the file has none
cam_auto = bpy.data.cameras.new('AutoCamera')
cam_auto.lens = 50.0
cam_auto.sensor_width = 36.0
cam_auto.clip_end = 1000.0
ob_auto_camera = bpy.data.objects.new('AutoCamera', cam_auto)
scene.collection.objects.link(ob_auto_camera)
ob_auto_camera.location = (0.84254, -1.0848, 1.50103)
ob_auto_camera.rotation_euler = (1.09748, -7.21219e-08, 0.694738)
scene.camera = ob_auto_camera
light_auto_sun = bpy.data.lights.new('AutoSun', 'SUN')
light_auto_sun.energy = 3.0
light_auto_sun.angle = 0.0523599
ob_auto_sun = bpy.data.objects.new('AutoSun', light_auto_sun)
scene.collection.objects.link(ob_auto_sun)
ob_auto_sun.rotation_euler = (0.872665, 0.174533, 0.523599)
if scene.world is None:
    world_auto = bpy.data.worlds.new('AutoWorld')
    world_auto.color = (0.3, 0.3, 0.3)
    scene.world = world_auto
bpy.context.view_layer.update()
